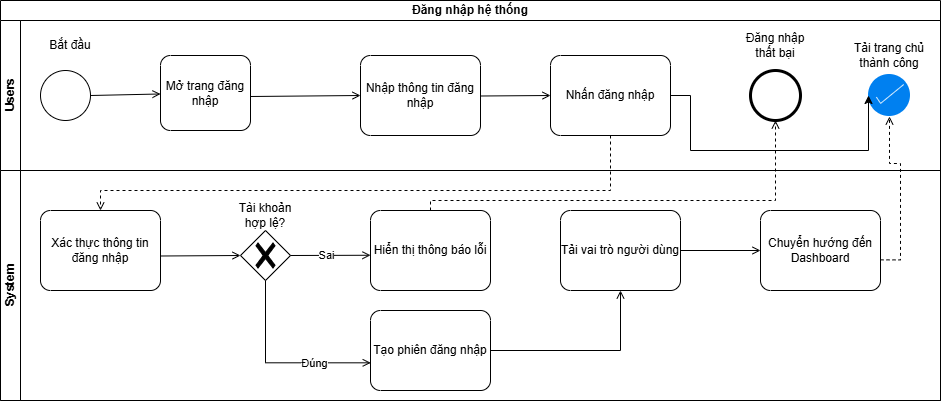

The diagram above was exported from draw.io. Its source (the exported page's mxGraphModel, read from the mxfile embedded in the PNG):
<mxGraphModel dx="1880" dy="756" grid="1" gridSize="10" guides="1" tooltips="1" connect="1" arrows="1" fold="1" page="1" pageScale="1" pageWidth="850" pageHeight="1100" math="0" shadow="0">
  <root>
    <mxCell id="0" />
    <mxCell id="1" parent="0" />
    <mxCell id="vNR0UAWib07YI7cbc3uF-5" parent="1" style="swimlane;html=1;childLayout=stackLayout;resizeParent=1;resizeParentMax=0;horizontal=1;startSize=20;horizontalStack=0;whiteSpace=wrap;" value="Đăng nhập hệ thống" vertex="1">
      <mxGeometry height="400" width="940" x="-180" y="180" as="geometry">
        <mxRectangle height="30" width="60" x="150" y="170" as="alternateBounds" />
      </mxGeometry>
    </mxCell>
    <mxCell id="vNR0UAWib07YI7cbc3uF-6" parent="vNR0UAWib07YI7cbc3uF-5" style="swimlane;html=1;startSize=20;horizontal=0;strokeColor=light-dark(#000000,#232CFF);" value="Users" vertex="1">
      <mxGeometry height="150" width="940" y="20" as="geometry" />
    </mxCell>
    <mxCell id="vNR0UAWib07YI7cbc3uF-9" parent="vNR0UAWib07YI7cbc3uF-6" style="points=[[0.145,0.145,0],[0.5,0,0],[0.855,0.145,0],[1,0.5,0],[0.855,0.855,0],[0.5,1,0],[0.145,0.855,0],[0,0.5,0]];shape=mxgraph.bpmn.event;html=1;verticalLabelPosition=bottom;labelBackgroundColor=#ffffff;verticalAlign=top;align=center;perimeter=ellipsePerimeter;outlineConnect=0;aspect=fixed;outline=standard;symbol=general;" value="" vertex="1">
      <mxGeometry height="50" width="50" x="40" y="50" as="geometry" />
    </mxCell>
    <mxCell id="vNR0UAWib07YI7cbc3uF-10" parent="vNR0UAWib07YI7cbc3uF-6" style="points=[[0.25,0,0],[0.5,0,0],[0.75,0,0],[1,0.25,0],[1,0.5,0],[1,0.75,0],[0.75,1,0],[0.5,1,0],[0.25,1,0],[0,0.75,0],[0,0.5,0],[0,0.25,0]];shape=mxgraph.bpmn.task2;whiteSpace=wrap;rectStyle=rounded;size=10;html=1;container=1;expand=0;collapsible=0;taskMarker=abstract;" value="Mở trang đăng nhập" vertex="1">
      <mxGeometry height="75" width="90" x="160" y="35" as="geometry" />
    </mxCell>
    <mxCell id="vNR0UAWib07YI7cbc3uF-11" parent="vNR0UAWib07YI7cbc3uF-6" style="points=[[0.25,0,0],[0.5,0,0],[0.75,0,0],[1,0.25,0],[1,0.5,0],[1,0.75,0],[0.75,1,0],[0.5,1,0],[0.25,1,0],[0,0.75,0],[0,0.5,0],[0,0.25,0]];shape=mxgraph.bpmn.task2;whiteSpace=wrap;rectStyle=rounded;size=10;html=1;container=1;expand=0;collapsible=0;taskMarker=abstract;" value="Nhập thông tin đăng nhập" vertex="1">
      <mxGeometry height="80" width="120" x="360" y="35" as="geometry" />
    </mxCell>
    <mxCell id="vNR0UAWib07YI7cbc3uF-12" parent="vNR0UAWib07YI7cbc3uF-6" style="points=[[0.25,0,0],[0.5,0,0],[0.75,0,0],[1,0.25,0],[1,0.5,0],[1,0.75,0],[0.75,1,0],[0.5,1,0],[0.25,1,0],[0,0.75,0],[0,0.5,0],[0,0.25,0]];shape=mxgraph.bpmn.task2;whiteSpace=wrap;rectStyle=rounded;size=10;html=1;container=1;expand=0;collapsible=0;taskMarker=abstract;" value="Nhấn đăng nhập" vertex="1">
      <mxGeometry height="80" width="120" x="550" y="35" as="geometry" />
    </mxCell>
    <mxCell id="vNR0UAWib07YI7cbc3uF-23" edge="1" parent="vNR0UAWib07YI7cbc3uF-12" style="endArrow=open;html=1;rounded=0;endFill=0;exitX=1;exitY=0.5;exitDx=0;exitDy=0;exitPerimeter=0;entryX=0;entryY=0.5;entryDx=0;entryDy=0;entryPerimeter=0;" target="vNR0UAWib07YI7cbc3uF-12" value="">
      <mxGeometry height="50" relative="1" width="50" as="geometry">
        <mxPoint x="-70" y="40.5" as="sourcePoint" />
        <mxPoint x="40" y="39.5" as="targetPoint" />
      </mxGeometry>
    </mxCell>
    <mxCell id="vNR0UAWib07YI7cbc3uF-13" parent="vNR0UAWib07YI7cbc3uF-6" style="points=[[0.145,0.145,0],[0.5,0,0],[0.855,0.145,0],[1,0.5,0],[0.855,0.855,0],[0.5,1,0],[0.145,0.855,0],[0,0.5,0]];shape=mxgraph.bpmn.event;html=1;verticalLabelPosition=bottom;labelBackgroundColor=#ffffff;verticalAlign=top;align=center;perimeter=ellipsePerimeter;outlineConnect=0;aspect=fixed;outline=end;symbol=terminate2;" value="" vertex="1">
      <mxGeometry height="50" width="50" x="750" y="50" as="geometry" />
    </mxCell>
    <mxCell id="vNR0UAWib07YI7cbc3uF-20" parent="vNR0UAWib07YI7cbc3uF-6" style="html=1;verticalLabelPosition=bottom;labelBackgroundColor=#ffffff;verticalAlign=top;shadow=0;dashed=0;strokeWidth=2;shape=mxgraph.ios7.misc.select;fillColor=#0080f0;strokeColor=#ffffff;sketch=0;" value="" vertex="1">
      <mxGeometry height="42" width="42" x="868" y="54" as="geometry" />
    </mxCell>
    <mxCell id="vNR0UAWib07YI7cbc3uF-21" edge="1" parent="vNR0UAWib07YI7cbc3uF-6" source="vNR0UAWib07YI7cbc3uF-9" style="endArrow=open;html=1;rounded=0;endFill=0;exitX=1;exitY=0.5;exitDx=0;exitDy=0;exitPerimeter=0;" target="vNR0UAWib07YI7cbc3uF-10" value="">
      <mxGeometry height="50" relative="1" width="50" as="geometry">
        <mxPoint x="100" y="82.5" as="sourcePoint" />
        <mxPoint x="190" y="62.5" as="targetPoint" />
      </mxGeometry>
    </mxCell>
    <mxCell id="vNR0UAWib07YI7cbc3uF-22" edge="1" parent="vNR0UAWib07YI7cbc3uF-6" style="endArrow=open;html=1;rounded=0;endFill=0;exitX=1;exitY=0.5;exitDx=0;exitDy=0;exitPerimeter=0;entryX=0;entryY=0.5;entryDx=0;entryDy=0;entryPerimeter=0;" target="vNR0UAWib07YI7cbc3uF-11" value="">
      <mxGeometry height="50" relative="1" width="50" as="geometry">
        <mxPoint x="250" y="76" as="sourcePoint" />
        <mxPoint x="320" y="74" as="targetPoint" />
      </mxGeometry>
    </mxCell>
    <mxCell id="vNR0UAWib07YI7cbc3uF-33" parent="vNR0UAWib07YI7cbc3uF-6" style="text;html=1;whiteSpace=wrap;strokeColor=none;fillColor=none;align=center;verticalAlign=middle;rounded=0;" value="Đăng nhập thất bại" vertex="1">
      <mxGeometry height="30" width="70" x="740" y="10" as="geometry" />
    </mxCell>
    <mxCell id="vNR0UAWib07YI7cbc3uF-37" parent="vNR0UAWib07YI7cbc3uF-6" style="text;html=1;whiteSpace=wrap;strokeColor=none;fillColor=none;align=center;verticalAlign=middle;rounded=0;" value="Tải trang chủ thành công" vertex="1">
      <mxGeometry height="30" width="80" x="849" y="20" as="geometry" />
    </mxCell>
    <mxCell id="vNR0UAWib07YI7cbc3uF-38" edge="1" parent="vNR0UAWib07YI7cbc3uF-6" source="vNR0UAWib07YI7cbc3uF-12" style="edgeStyle=orthogonalEdgeStyle;rounded=0;orthogonalLoop=1;jettySize=auto;html=1;entryX=0;entryY=0.5;entryDx=0;entryDy=0;entryPerimeter=0;" target="vNR0UAWib07YI7cbc3uF-20">
      <mxGeometry relative="1" as="geometry">
        <Array as="points">
          <mxPoint x="690" y="75" />
          <mxPoint x="690" y="130" />
          <mxPoint x="868" y="130" />
        </Array>
      </mxGeometry>
    </mxCell>
    <mxCell id="vNR0UAWib07YI7cbc3uF-39" parent="vNR0UAWib07YI7cbc3uF-6" style="text;html=1;whiteSpace=wrap;strokeColor=none;fillColor=none;align=center;verticalAlign=middle;rounded=0;" value="Bắt đầu" vertex="1">
      <mxGeometry height="30" width="60" x="40" y="10" as="geometry" />
    </mxCell>
    <mxCell id="vNR0UAWib07YI7cbc3uF-7" parent="vNR0UAWib07YI7cbc3uF-5" style="swimlane;html=1;startSize=20;horizontal=0;strokeColor=light-dark(#000000,#2DFF3B);" value="System" vertex="1">
      <mxGeometry height="230" width="940" y="170" as="geometry" />
    </mxCell>
    <mxCell id="vNR0UAWib07YI7cbc3uF-14" parent="vNR0UAWib07YI7cbc3uF-7" style="points=[[0.25,0,0],[0.5,0,0],[0.75,0,0],[1,0.25,0],[1,0.5,0],[1,0.75,0],[0.75,1,0],[0.5,1,0],[0.25,1,0],[0,0.75,0],[0,0.5,0],[0,0.25,0]];shape=mxgraph.bpmn.task2;whiteSpace=wrap;rectStyle=rounded;size=10;html=1;container=1;expand=0;collapsible=0;taskMarker=abstract;" value="Xác thực thông tin đăng nhập" vertex="1">
      <mxGeometry height="80" width="120" x="40" y="40" as="geometry" />
    </mxCell>
    <mxCell id="vNR0UAWib07YI7cbc3uF-15" parent="vNR0UAWib07YI7cbc3uF-7" style="points=[[0.25,0,0],[0.5,0,0],[0.75,0,0],[1,0.25,0],[1,0.5,0],[1,0.75,0],[0.75,1,0],[0.5,1,0],[0.25,1,0],[0,0.75,0],[0,0.5,0],[0,0.25,0]];shape=mxgraph.bpmn.task2;whiteSpace=wrap;rectStyle=rounded;size=10;html=1;container=1;expand=0;collapsible=0;taskMarker=abstract;" value="Hiển thị thông báo lỗi" vertex="1">
      <mxGeometry height="80" width="120" x="370" y="40" as="geometry" />
    </mxCell>
    <mxCell id="vNR0UAWib07YI7cbc3uF-16" parent="vNR0UAWib07YI7cbc3uF-7" style="points=[[0.25,0,0],[0.5,0,0],[0.75,0,0],[1,0.25,0],[1,0.5,0],[1,0.75,0],[0.75,1,0],[0.5,1,0],[0.25,1,0],[0,0.75,0],[0,0.5,0],[0,0.25,0]];shape=mxgraph.bpmn.task2;whiteSpace=wrap;rectStyle=rounded;size=10;html=1;container=1;expand=0;collapsible=0;taskMarker=abstract;" value="Tạo phiên đăng nhập" vertex="1">
      <mxGeometry height="80" width="120" x="370" y="140" as="geometry" />
    </mxCell>
    <mxCell id="vNR0UAWib07YI7cbc3uF-17" parent="vNR0UAWib07YI7cbc3uF-7" style="points=[[0.25,0,0],[0.5,0,0],[0.75,0,0],[1,0.25,0],[1,0.5,0],[1,0.75,0],[0.75,1,0],[0.5,1,0],[0.25,1,0],[0,0.75,0],[0,0.5,0],[0,0.25,0]];shape=mxgraph.bpmn.task2;whiteSpace=wrap;rectStyle=rounded;size=10;html=1;container=1;expand=0;collapsible=0;taskMarker=abstract;" value="Tải vai trò người dùng" vertex="1">
      <mxGeometry height="80" width="120" x="560" y="40" as="geometry" />
    </mxCell>
    <mxCell id="vNR0UAWib07YI7cbc3uF-18" parent="vNR0UAWib07YI7cbc3uF-7" style="points=[[0.25,0,0],[0.5,0,0],[0.75,0,0],[1,0.25,0],[1,0.5,0],[1,0.75,0],[0.75,1,0],[0.5,1,0],[0.25,1,0],[0,0.75,0],[0,0.5,0],[0,0.25,0]];shape=mxgraph.bpmn.task2;whiteSpace=wrap;rectStyle=rounded;size=10;html=1;container=1;expand=0;collapsible=0;taskMarker=abstract;" value="Chuyển hướng đến Dashboard" vertex="1">
      <mxGeometry height="80" width="120" x="760" y="40" as="geometry" />
    </mxCell>
    <mxCell id="vNR0UAWib07YI7cbc3uF-19" parent="vNR0UAWib07YI7cbc3uF-7" style="points=[[0.25,0.25,0],[0.5,0,0],[0.75,0.25,0],[1,0.5,0],[0.75,0.75,0],[0.5,1,0],[0.25,0.75,0],[0,0.5,0]];shape=mxgraph.bpmn.gateway2;html=1;verticalLabelPosition=bottom;labelBackgroundColor=#ffffff;verticalAlign=top;align=center;perimeter=rhombusPerimeter;outlineConnect=0;outline=none;symbol=none;gwType=exclusive;" value="" vertex="1">
      <mxGeometry height="50" width="50" x="240" y="60" as="geometry" />
    </mxCell>
    <mxCell id="vNR0UAWib07YI7cbc3uF-24" edge="1" parent="vNR0UAWib07YI7cbc3uF-7" style="endArrow=open;html=1;rounded=0;endFill=0;exitX=1;exitY=0.5;exitDx=0;exitDy=0;exitPerimeter=0;entryX=0;entryY=0.5;entryDx=0;entryDy=0;entryPerimeter=0;" target="vNR0UAWib07YI7cbc3uF-19" value="">
      <mxGeometry height="50" relative="1" width="50" as="geometry">
        <mxPoint x="160" y="85.5" as="sourcePoint" />
        <mxPoint x="270" y="84.5" as="targetPoint" />
      </mxGeometry>
    </mxCell>
    <mxCell id="vNR0UAWib07YI7cbc3uF-25" edge="1" parent="vNR0UAWib07YI7cbc3uF-7" source="vNR0UAWib07YI7cbc3uF-19" style="endArrow=open;html=1;rounded=0;endFill=0;exitX=1;exitY=0.5;exitDx=0;exitDy=0;exitPerimeter=0;" value="">
      <mxGeometry height="50" relative="1" width="50" as="geometry">
        <mxPoint x="300" y="85.25" as="sourcePoint" />
        <mxPoint x="370" y="84.75" as="targetPoint" />
      </mxGeometry>
    </mxCell>
    <mxCell id="vNR0UAWib07YI7cbc3uF-28" connectable="0" parent="vNR0UAWib07YI7cbc3uF-25" style="edgeLabel;html=1;align=center;verticalAlign=middle;resizable=0;points=[];" value="Sai" vertex="1">
      <mxGeometry relative="1" x="-0.1" as="geometry">
        <mxPoint as="offset" />
      </mxGeometry>
    </mxCell>
    <mxCell id="vNR0UAWib07YI7cbc3uF-27" edge="1" parent="vNR0UAWib07YI7cbc3uF-7" source="vNR0UAWib07YI7cbc3uF-19" style="edgeStyle=orthogonalEdgeStyle;rounded=0;orthogonalLoop=1;jettySize=auto;html=1;entryX=0.002;entryY=0.654;entryDx=0;entryDy=0;entryPerimeter=0;exitX=0.5;exitY=1;exitDx=0;exitDy=0;exitPerimeter=0;endArrow=open;endFill=0;" target="vNR0UAWib07YI7cbc3uF-16">
      <mxGeometry relative="1" as="geometry" />
    </mxCell>
    <mxCell id="vNR0UAWib07YI7cbc3uF-29" connectable="0" parent="vNR0UAWib07YI7cbc3uF-27" style="edgeLabel;html=1;align=center;verticalAlign=middle;resizable=0;points=[];" value="Đúng" vertex="1">
      <mxGeometry relative="1" x="0.3931" as="geometry">
        <mxPoint as="offset" />
      </mxGeometry>
    </mxCell>
    <mxCell id="vNR0UAWib07YI7cbc3uF-30" edge="1" parent="vNR0UAWib07YI7cbc3uF-7" source="vNR0UAWib07YI7cbc3uF-16" style="edgeStyle=orthogonalEdgeStyle;rounded=0;orthogonalLoop=1;jettySize=auto;html=1;entryX=0.5;entryY=1;entryDx=0;entryDy=0;entryPerimeter=0;endArrow=open;endFill=0;" target="vNR0UAWib07YI7cbc3uF-17">
      <mxGeometry relative="1" as="geometry" />
    </mxCell>
    <mxCell id="vNR0UAWib07YI7cbc3uF-31" edge="1" parent="vNR0UAWib07YI7cbc3uF-7" source="vNR0UAWib07YI7cbc3uF-17" style="edgeStyle=orthogonalEdgeStyle;rounded=0;orthogonalLoop=1;jettySize=auto;html=1;entryX=0;entryY=0.5;entryDx=0;entryDy=0;entryPerimeter=0;endArrow=open;endFill=0;" target="vNR0UAWib07YI7cbc3uF-18">
      <mxGeometry relative="1" as="geometry" />
    </mxCell>
    <mxCell id="vNR0UAWib07YI7cbc3uF-40" parent="vNR0UAWib07YI7cbc3uF-7" style="text;html=1;whiteSpace=wrap;strokeColor=none;fillColor=none;align=center;verticalAlign=middle;rounded=0;" value="Tài khoản hợp lệ?" vertex="1">
      <mxGeometry height="30" width="60" x="235" y="30" as="geometry" />
    </mxCell>
    <mxCell id="vNR0UAWib07YI7cbc3uF-32" edge="1" parent="vNR0UAWib07YI7cbc3uF-5" source="vNR0UAWib07YI7cbc3uF-12" style="edgeStyle=orthogonalEdgeStyle;rounded=0;orthogonalLoop=1;jettySize=auto;html=1;entryX=0.5;entryY=0;entryDx=0;entryDy=0;entryPerimeter=0;dashed=1;endArrow=open;endFill=0;" target="vNR0UAWib07YI7cbc3uF-14">
      <mxGeometry relative="1" as="geometry">
        <Array as="points">
          <mxPoint x="610.03" y="190.03" />
          <mxPoint x="100.03" y="190.03" />
        </Array>
      </mxGeometry>
    </mxCell>
    <mxCell id="vNR0UAWib07YI7cbc3uF-34" edge="1" parent="vNR0UAWib07YI7cbc3uF-5" source="vNR0UAWib07YI7cbc3uF-15" style="edgeStyle=orthogonalEdgeStyle;rounded=0;orthogonalLoop=1;jettySize=auto;html=1;dashed=1;endArrow=open;endFill=0;" target="vNR0UAWib07YI7cbc3uF-13">
      <mxGeometry relative="1" as="geometry">
        <Array as="points">
          <mxPoint x="430.03" y="200.03" />
          <mxPoint x="775" y="200.03" />
        </Array>
      </mxGeometry>
    </mxCell>
    <mxCell id="vNR0UAWib07YI7cbc3uF-35" edge="1" parent="vNR0UAWib07YI7cbc3uF-5" source="vNR0UAWib07YI7cbc3uF-18" style="edgeStyle=orthogonalEdgeStyle;rounded=0;orthogonalLoop=1;jettySize=auto;html=1;entryX=0.5;entryY=1;entryDx=0;entryDy=0;entryPerimeter=0;exitX=1;exitY=0.617;exitDx=0;exitDy=0;exitPerimeter=0;dashed=1;endArrow=open;endFill=0;" target="vNR0UAWib07YI7cbc3uF-20">
      <mxGeometry relative="1" as="geometry" />
    </mxCell>
  </root>
</mxGraphModel>